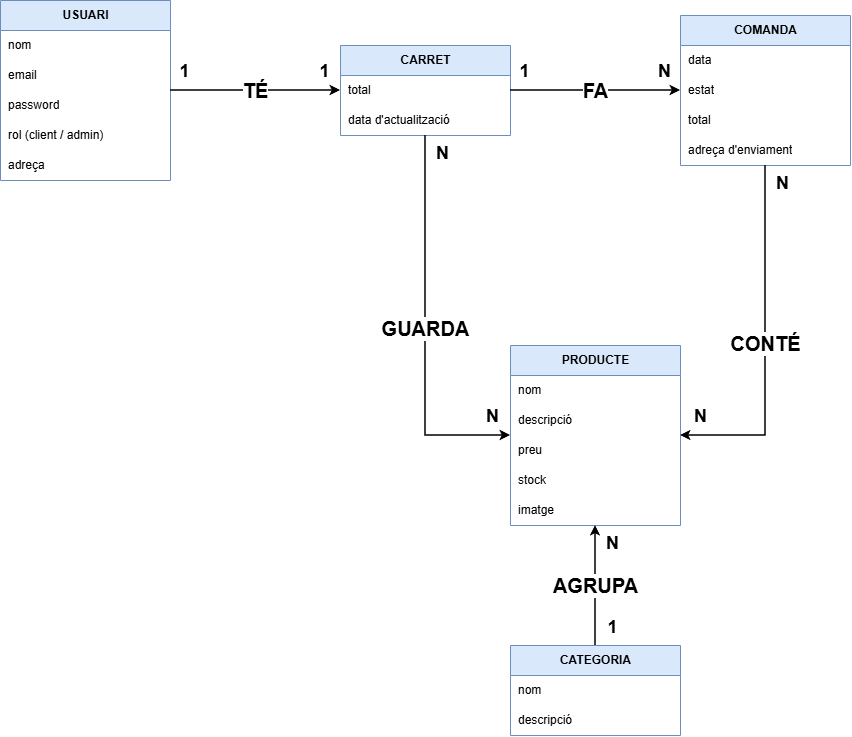

The diagram above was exported from draw.io. Its source (the exported page's mxGraphModel, read from the mxfile embedded in the PNG):
<mxGraphModel dx="1413" dy="836" grid="1" gridSize="10" guides="1" tooltips="1" connect="1" arrows="1" fold="1" page="1" pageScale="1" pageWidth="1169" pageHeight="827" math="0" shadow="0">
  <root>
    <mxCell id="0" />
    <mxCell id="1" parent="0" />
    <mxCell id="usuari" parent="1" style="swimlane;fontStyle=1;childLayout=stackLayout;horizontal=1;startSize=30;horizontalStack=0;resizeParent=1;resizeParentMax=0;resizeLast=0;collapsible=1;marginBottom=0;html=1;fillColor=#dae8fc;strokeColor=#6c8ebf;" value="USUARI" vertex="1">
      <mxGeometry height="180" width="170" x="40" y="55" as="geometry" />
    </mxCell>
    <mxCell id="usuari_0" parent="usuari" style="text;strokeColor=none;fillColor=none;align=left;verticalAlign=middle;spacingLeft=6;spacingRight=4;overflow=hidden;points=[[0,0.5],[1,0.5]];portConstraint=eastwest;rotatable=0;whiteSpace=wrap;html=1;" value="nom" vertex="1">
      <mxGeometry height="30" width="170" y="30" as="geometry" />
    </mxCell>
    <mxCell id="usuari_1" parent="usuari" style="text;strokeColor=none;fillColor=none;align=left;verticalAlign=middle;spacingLeft=6;spacingRight=4;overflow=hidden;points=[[0,0.5],[1,0.5]];portConstraint=eastwest;rotatable=0;whiteSpace=wrap;html=1;" value="email" vertex="1">
      <mxGeometry height="30" width="170" y="60" as="geometry" />
    </mxCell>
    <mxCell id="usuari_2" parent="usuari" style="text;strokeColor=none;fillColor=none;align=left;verticalAlign=middle;spacingLeft=6;spacingRight=4;overflow=hidden;points=[[0,0.5],[1,0.5]];portConstraint=eastwest;rotatable=0;whiteSpace=wrap;html=1;" value="password" vertex="1">
      <mxGeometry height="30" width="170" y="90" as="geometry" />
    </mxCell>
    <mxCell id="usuari_3" parent="usuari" style="text;strokeColor=none;fillColor=none;align=left;verticalAlign=middle;spacingLeft=6;spacingRight=4;overflow=hidden;points=[[0,0.5],[1,0.5]];portConstraint=eastwest;rotatable=0;whiteSpace=wrap;html=1;" value="rol (client / admin)" vertex="1">
      <mxGeometry height="30" width="170" y="120" as="geometry" />
    </mxCell>
    <mxCell id="usuari_4" parent="usuari" style="text;strokeColor=none;fillColor=none;align=left;verticalAlign=middle;spacingLeft=6;spacingRight=4;overflow=hidden;points=[[0,0.5],[1,0.5]];portConstraint=eastwest;rotatable=0;whiteSpace=wrap;html=1;" value="adreça" vertex="1">
      <mxGeometry height="30" width="170" y="150" as="geometry" />
    </mxCell>
    <mxCell id="carret" parent="1" style="swimlane;fontStyle=1;childLayout=stackLayout;horizontal=1;startSize=30;horizontalStack=0;resizeParent=1;resizeParentMax=0;resizeLast=0;collapsible=1;marginBottom=0;html=1;fillColor=#dae8fc;strokeColor=#6c8ebf;" value="CARRET" vertex="1">
      <mxGeometry height="90" width="170" x="380" y="100" as="geometry" />
    </mxCell>
    <mxCell id="carret_0" parent="carret" style="text;strokeColor=none;fillColor=none;align=left;verticalAlign=middle;spacingLeft=6;spacingRight=4;overflow=hidden;points=[[0,0.5],[1,0.5]];portConstraint=eastwest;rotatable=0;whiteSpace=wrap;html=1;" value="total" vertex="1">
      <mxGeometry height="30" width="170" y="30" as="geometry" />
    </mxCell>
    <mxCell id="carret_1" parent="carret" style="text;strokeColor=none;fillColor=none;align=left;verticalAlign=middle;spacingLeft=6;spacingRight=4;overflow=hidden;points=[[0,0.5],[1,0.5]];portConstraint=eastwest;rotatable=0;whiteSpace=wrap;html=1;" value="data d'actualització" vertex="1">
      <mxGeometry height="30" width="170" y="60" as="geometry" />
    </mxCell>
    <mxCell id="comanda" parent="1" style="swimlane;fontStyle=1;childLayout=stackLayout;horizontal=1;startSize=30;horizontalStack=0;resizeParent=1;resizeParentMax=0;resizeLast=0;collapsible=1;marginBottom=0;html=1;fillColor=#dae8fc;strokeColor=#6c8ebf;" value="COMANDA" vertex="1">
      <mxGeometry height="150" width="170" x="720" y="70" as="geometry" />
    </mxCell>
    <mxCell id="comanda_0" parent="comanda" style="text;strokeColor=none;fillColor=none;align=left;verticalAlign=middle;spacingLeft=6;spacingRight=4;overflow=hidden;points=[[0,0.5],[1,0.5]];portConstraint=eastwest;rotatable=0;whiteSpace=wrap;html=1;" value="data" vertex="1">
      <mxGeometry height="30" width="170" y="30" as="geometry" />
    </mxCell>
    <mxCell id="comanda_1" parent="comanda" style="text;strokeColor=none;fillColor=none;align=left;verticalAlign=middle;spacingLeft=6;spacingRight=4;overflow=hidden;points=[[0,0.5],[1,0.5]];portConstraint=eastwest;rotatable=0;whiteSpace=wrap;html=1;" value="estat" vertex="1">
      <mxGeometry height="30" width="170" y="60" as="geometry" />
    </mxCell>
    <mxCell id="comanda_2" parent="comanda" style="text;strokeColor=none;fillColor=none;align=left;verticalAlign=middle;spacingLeft=6;spacingRight=4;overflow=hidden;points=[[0,0.5],[1,0.5]];portConstraint=eastwest;rotatable=0;whiteSpace=wrap;html=1;" value="total" vertex="1">
      <mxGeometry height="30" width="170" y="90" as="geometry" />
    </mxCell>
    <mxCell id="comanda_3" parent="comanda" style="text;strokeColor=none;fillColor=none;align=left;verticalAlign=middle;spacingLeft=6;spacingRight=4;overflow=hidden;points=[[0,0.5],[1,0.5]];portConstraint=eastwest;rotatable=0;whiteSpace=wrap;html=1;" value="adreça d'enviament" vertex="1">
      <mxGeometry height="30" width="170" y="120" as="geometry" />
    </mxCell>
    <mxCell id="producte" parent="1" style="swimlane;fontStyle=1;childLayout=stackLayout;horizontal=1;startSize=30;horizontalStack=0;resizeParent=1;resizeParentMax=0;resizeLast=0;collapsible=1;marginBottom=0;html=1;fillColor=#dae8fc;strokeColor=#6c8ebf;" value="PRODUCTE" vertex="1">
      <mxGeometry height="180" width="170" x="550" y="400" as="geometry" />
    </mxCell>
    <mxCell id="producte_0" parent="producte" style="text;strokeColor=none;fillColor=none;align=left;verticalAlign=middle;spacingLeft=6;spacingRight=4;overflow=hidden;points=[[0,0.5],[1,0.5]];portConstraint=eastwest;rotatable=0;whiteSpace=wrap;html=1;" value="nom" vertex="1">
      <mxGeometry height="30" width="170" y="30" as="geometry" />
    </mxCell>
    <mxCell id="producte_1" parent="producte" style="text;strokeColor=none;fillColor=none;align=left;verticalAlign=middle;spacingLeft=6;spacingRight=4;overflow=hidden;points=[[0,0.5],[1,0.5]];portConstraint=eastwest;rotatable=0;whiteSpace=wrap;html=1;" value="descripció" vertex="1">
      <mxGeometry height="30" width="170" y="60" as="geometry" />
    </mxCell>
    <mxCell id="producte_2" parent="producte" style="text;strokeColor=none;fillColor=none;align=left;verticalAlign=middle;spacingLeft=6;spacingRight=4;overflow=hidden;points=[[0,0.5],[1,0.5]];portConstraint=eastwest;rotatable=0;whiteSpace=wrap;html=1;" value="preu" vertex="1">
      <mxGeometry height="30" width="170" y="90" as="geometry" />
    </mxCell>
    <mxCell id="producte_3" parent="producte" style="text;strokeColor=none;fillColor=none;align=left;verticalAlign=middle;spacingLeft=6;spacingRight=4;overflow=hidden;points=[[0,0.5],[1,0.5]];portConstraint=eastwest;rotatable=0;whiteSpace=wrap;html=1;" value="stock" vertex="1">
      <mxGeometry height="30" width="170" y="120" as="geometry" />
    </mxCell>
    <mxCell id="producte_4" parent="producte" style="text;strokeColor=none;fillColor=none;align=left;verticalAlign=middle;spacingLeft=6;spacingRight=4;overflow=hidden;points=[[0,0.5],[1,0.5]];portConstraint=eastwest;rotatable=0;whiteSpace=wrap;html=1;" value="imatge" vertex="1">
      <mxGeometry height="30" width="170" y="150" as="geometry" />
    </mxCell>
    <mxCell id="categoria" parent="1" style="swimlane;fontStyle=1;childLayout=stackLayout;horizontal=1;startSize=30;horizontalStack=0;resizeParent=1;resizeParentMax=0;resizeLast=0;collapsible=1;marginBottom=0;html=1;fillColor=#dae8fc;strokeColor=#6c8ebf;" value="CATEGORIA" vertex="1">
      <mxGeometry height="90" width="170" x="550" y="700" as="geometry" />
    </mxCell>
    <mxCell id="categoria_0" parent="categoria" style="text;strokeColor=none;fillColor=none;align=left;verticalAlign=middle;spacingLeft=6;spacingRight=4;overflow=hidden;points=[[0,0.5],[1,0.5]];portConstraint=eastwest;rotatable=0;whiteSpace=wrap;html=1;" value="nom" vertex="1">
      <mxGeometry height="30" width="170" y="30" as="geometry" />
    </mxCell>
    <mxCell id="categoria_1" parent="categoria" style="text;strokeColor=none;fillColor=none;align=left;verticalAlign=middle;spacingLeft=6;spacingRight=4;overflow=hidden;points=[[0,0.5],[1,0.5]];portConstraint=eastwest;rotatable=0;whiteSpace=wrap;html=1;" value="descripció" vertex="1">
      <mxGeometry height="30" width="170" y="60" as="geometry" />
    </mxCell>
    <mxCell id="r_te" edge="1" parent="1" source="usuari" style="edgeStyle=orthogonalEdgeStyle;rounded=0;orthogonalLoop=1;jettySize=auto;html=1;endArrow=classic;endFill=1;strokeWidth=1.5;fontSize=20;fontStyle=1;labelBackgroundColor=default;exitX=1;exitY=0.5;exitDx=0;exitDy=0;entryX=0;entryY=0.5;entryDx=0;entryDy=0;" target="carret" value="TÉ">
      <mxGeometry relative="1" as="geometry" />
    </mxCell>
    <mxCell id="c_te_s" parent="1" style="text;html=1;align=center;verticalAlign=middle;fontSize=18;fontStyle=1;" value="1" vertex="1">
      <mxGeometry height="24" width="24" x="212" y="114" as="geometry" />
    </mxCell>
    <mxCell id="c_te_t" parent="1" style="text;html=1;align=center;verticalAlign=middle;fontSize=18;fontStyle=1;" value="1" vertex="1">
      <mxGeometry height="24" width="24" x="352" y="114" as="geometry" />
    </mxCell>
    <mxCell id="r_fa" edge="1" parent="1" source="carret" style="edgeStyle=orthogonalEdgeStyle;rounded=0;orthogonalLoop=1;jettySize=auto;html=1;endArrow=classic;endFill=1;strokeWidth=1.5;fontSize=20;fontStyle=1;labelBackgroundColor=default;exitX=1;exitY=0.5;exitDx=0;exitDy=0;entryX=0;entryY=0.5;entryDx=0;entryDy=0;" target="comanda" value="FA">
      <mxGeometry relative="1" as="geometry" />
    </mxCell>
    <mxCell id="c_fa_s" parent="1" style="text;html=1;align=center;verticalAlign=middle;fontSize=18;fontStyle=1;" value="1" vertex="1">
      <mxGeometry height="24" width="24" x="552" y="114" as="geometry" />
    </mxCell>
    <mxCell id="c_fa_t" parent="1" style="text;html=1;align=center;verticalAlign=middle;fontSize=18;fontStyle=1;" value="N" vertex="1">
      <mxGeometry height="24" width="24" x="692" y="114" as="geometry" />
    </mxCell>
    <mxCell id="r_guarda" edge="1" parent="1" source="carret" style="edgeStyle=orthogonalEdgeStyle;rounded=0;orthogonalLoop=1;jettySize=auto;html=1;endArrow=classic;endFill=1;strokeWidth=1.5;fontSize=20;fontStyle=1;labelBackgroundColor=default;exitX=0.5;exitY=1;exitDx=0;exitDy=0;entryX=0;entryY=0.5;entryDx=0;entryDy=0;" target="producte" value="GUARDA">
      <mxGeometry relative="1" as="geometry" />
    </mxCell>
    <mxCell id="c_gu_s" parent="1" style="text;html=1;align=center;verticalAlign=middle;fontSize=18;fontStyle=1;" value="N" vertex="1">
      <mxGeometry height="24" width="24" x="470" y="196" as="geometry" />
    </mxCell>
    <mxCell id="c_gu_t" parent="1" style="text;html=1;align=center;verticalAlign=middle;fontSize=18;fontStyle=1;" value="N" vertex="1">
      <mxGeometry height="24" width="24" x="520" y="459" as="geometry" />
    </mxCell>
    <mxCell id="r_conte" edge="1" parent="1" source="comanda" style="edgeStyle=orthogonalEdgeStyle;rounded=0;orthogonalLoop=1;jettySize=auto;html=1;endArrow=classic;endFill=1;strokeWidth=1.5;fontSize=20;fontStyle=1;labelBackgroundColor=default;exitX=0.5;exitY=1;exitDx=0;exitDy=0;entryX=1;entryY=0.5;entryDx=0;entryDy=0;" target="producte" value="CONTÉ">
      <mxGeometry relative="1" as="geometry" />
    </mxCell>
    <mxCell id="c_co_s" parent="1" style="text;html=1;align=center;verticalAlign=middle;fontSize=18;fontStyle=1;" value="N" vertex="1">
      <mxGeometry height="24" width="24" x="810" y="226" as="geometry" />
    </mxCell>
    <mxCell id="c_co_t" parent="1" style="text;html=1;align=center;verticalAlign=middle;fontSize=18;fontStyle=1;" value="N" vertex="1">
      <mxGeometry height="24" width="24" x="728" y="459" as="geometry" />
    </mxCell>
    <mxCell id="r_agrupa" edge="1" parent="1" source="categoria" style="edgeStyle=orthogonalEdgeStyle;rounded=0;orthogonalLoop=1;jettySize=auto;html=1;endArrow=classic;endFill=1;strokeWidth=1.5;fontSize=20;fontStyle=1;labelBackgroundColor=default;exitX=0.5;exitY=0;exitDx=0;exitDy=0;entryX=0.5;entryY=1;entryDx=0;entryDy=0;" target="producte" value="AGRUPA">
      <mxGeometry relative="1" as="geometry" />
    </mxCell>
    <mxCell id="c_ag_s" parent="1" style="text;html=1;align=center;verticalAlign=middle;fontSize=18;fontStyle=1;" value="1" vertex="1">
      <mxGeometry height="24" width="24" x="640" y="670" as="geometry" />
    </mxCell>
    <mxCell id="c_ag_t" parent="1" style="text;html=1;align=center;verticalAlign=middle;fontSize=18;fontStyle=1;" value="N" vertex="1">
      <mxGeometry height="24" width="24" x="640" y="586" as="geometry" />
    </mxCell>
  </root>
</mxGraphModel>